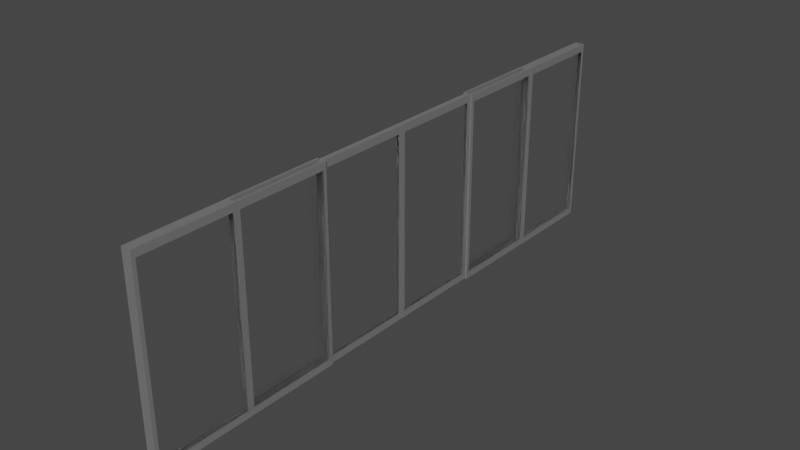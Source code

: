 # Source: SlidingDoors.blend  (saved by Blender 2.81.16; exported with 4.5.12 LTS)
import bpy
from mathutils import Matrix  # noqa: F401  (used for matrix-valued properties, if any)

bpy.ops.wm.read_factory_settings(use_empty=True)
scene = bpy.context.scene
scene.name = 'Scene'

# ---- collections
col_collection = bpy.data.collections.new('Collection'); scene.collection.children.link(col_collection)

# ---- materials (node trees are filled in below, after node groups)
mat_glass = bpy.data.materials.new('Glass')
mat_glass.use_transparent_shadow = False
mat_glass.preview_render_type = 'FLAT'
mat_frame = bpy.data.materials.new('Frame')
mat_frame.alpha_threshold = 0.0
mat_frame.use_transparent_shadow = False
mat_frame.line_color = (0.0, 0.0, 0.0, 1.0)

# ---- material node trees
mat_glass.use_nodes = True; mat_glass.node_tree.nodes.clear()
_N = mat_glass.node_tree.nodes; _L = mat_glass.node_tree.links
n0 = _N.new('ShaderNodeOutputMaterial'); n0.name = 'Material Output'; n0.location = (300, 300)
n1 = _N.new('ShaderNodeBsdfGlass'); n1.name = 'Glass BSDF'; n1.location = (10, 300)
n1.distribution = 'BECKMANN'
n1.inputs[2].default_value = 1.45
_L.new(n1.outputs[0], n0.inputs[0])
n0.is_active_output = True
mat_frame.use_nodes = True; mat_frame.node_tree.nodes.clear()
_N = mat_frame.node_tree.nodes; _L = mat_frame.node_tree.links
n0 = _N.new('ShaderNodeOutputMaterial'); n0.name = 'Material Output'; n0.location = (300, 300)
n1 = _N.new('ShaderNodeBsdfPrincipled'); n1.name = 'Principled BSDF'; n1.location = (10, 300)
n1.distribution = 'GGX'
n1.subsurface_method = 'BURLEY'
n1.inputs[0].default_value = (0.1845, 0.1845, 0.1845, 1.0)
n1.inputs[2].default_value = 0.4
n1.inputs[3].default_value = 1.45
n1.inputs[27].default_value = (0.0, 0.0, 0.0, 1.0)
n1.inputs[28].default_value = 1.0
_L.new(n1.outputs[0], n0.inputs[0])
n0.is_active_output = True

# ---- world
world_world = bpy.data.worlds.new('World'); scene.world = world_world
world_world.use_nodes = True; world_world.node_tree.nodes.clear()
_N = world_world.node_tree.nodes; _L = world_world.node_tree.links
n0 = _N.new('ShaderNodeOutputWorld'); n0.name = 'World Output'; n0.location = (300, 300)
n1 = _N.new('ShaderNodeBackground'); n1.name = 'Background'; n1.location = (10, 300)
n1.inputs[0].default_value = (0.05088, 0.05088, 0.05088, 1.0)
_L.new(n1.outputs[0], n0.inputs[0])
n0.is_active_output = True
world_world.color = (0.05088, 0.05088, 0.05088)
world_world.use_sun_shadow = False
world_world.sun_shadow_jitter_overblur = 0.0

# ---- meshes
me_cube = bpy.data.meshes.new('Cube')
me_cube.from_pydata([(1.0, 0.9231, 0.9231), (1.0, 0.9231, -0.9231), (1.0, -0.9231, 0.9231), (1.0, -0.9231, -0.9231), (-1.0, 0.9231, 0.9231), (-1.0, 0.9231, -0.9231), (-1.0, -0.9231, 0.9231), (-1.0, -0.9231, -0.9231), (-1.0, 1.0, -1.0), (-1.0, -1.0, -1.0), (1.0, 1.0, 1.0), (1.0, 1.0, -1.0), (-1.0, -1.0, 1.0), (1.0, -1.0, 1.0), (1.0, -1.0, -1.0), (-1.0, 1.0, 1.0)], [], [(10, 15, 12, 13), (14, 13, 12, 9), (7, 6, 4, 5), (8, 11, 14, 9), (1, 0, 2, 3), (8, 15, 10, 11), (7, 5, 8, 9), (0, 1, 11, 10), (6, 7, 9, 12), (3, 2, 13, 14), (5, 4, 15, 8), (2, 0, 10, 13), (4, 6, 12, 15), (1, 3, 14, 11)])
me_cube.polygons.foreach_set('material_index', [1, 1, 0, 1, 0, 1, 1, 1, 1, 1, 1, 1, 1, 1])
_uv = me_cube.uv_layers.new(name='UVMap')
_uv.uv.foreach_set('vector', [0.375, 0.0, 0.625, 0.0, 0.625, 0.25, 0.375, 0.25, 0.375, 0.25, 0.625, 0.25, 0.625, 0.5, 0.375, 0.5, 0.3846, 0.5096, 0.6154, 0.5096, 0.6154, 0.7404, 0.3846, 0.7404, 0.375, 0.75, 0.625, 0.75, 0.625, 1.0, 0.375, 1.0, 0.1346, 0.5096, 0.3654, 0.5096, 0.3654, 0.7404, 0.1346, 0.7404, 0.625, 0.5, 0.875, 0.5, 0.875, 0.75, 0.625, 0.75, 0.3846, 0.5096, 0.3846, 0.7404, 0.375, 0.75, 0.375, 0.5, 0.3654, 0.5096, 0.1346, 0.5096, 0.125, 0.5, 0.375, 0.5, 0.6154, 0.5096, 0.3846, 0.5096, 0.375, 0.5, 0.625, 0.5, 0.1346, 0.7404, 0.3654, 0.7404, 0.375, 0.75, 0.125, 0.75, 0.3846, 0.7404, 0.6154, 0.7404, 0.625, 0.75, 0.375, 0.75, 0.3654, 0.7404, 0.3654, 0.5096, 0.375, 0.5, 0.375, 0.75, 0.6154, 0.7404, 0.6154, 0.5096, 0.625, 0.5, 0.625, 0.75, 0.1346, 0.5096, 0.1346, 0.7404, 0.125, 0.75, 0.125, 0.5])
me_cube.materials.append(mat_glass)
me_cube.materials.append(mat_frame)
me_cube.use_remesh_preserve_volume = False
me_cube.use_remesh_preserve_attributes = False
me_cube.use_mirror_vertex_groups = False
me_cube.update()
me_cube_002 = bpy.data.meshes.new('Cube.002')
me_cube_002.from_pydata([(1.0, 0.9231, 0.9231), (1.0, 0.9231, -0.9231), (1.0, -0.9231, 0.9231), (1.0, -0.9231, -0.9231), (-1.0, 0.9231, 0.9231), (-1.0, 0.9231, -0.9231), (-1.0, -0.9231, 0.9231), (-1.0, -0.9231, -0.9231), (-1.0, 1.0, -1.0), (-1.0, -1.0, -1.0), (1.0, 1.0, 1.0), (1.0, 1.0, -1.0), (-1.0, -1.0, 1.0), (1.0, -1.0, 1.0), (1.0, -1.0, -1.0), (-1.0, 1.0, 1.0)], [], [(10, 15, 12, 13), (14, 13, 12, 9), (7, 6, 4, 5), (8, 11, 14, 9), (1, 0, 2, 3), (8, 15, 10, 11), (7, 5, 8, 9), (0, 1, 11, 10), (6, 7, 9, 12), (3, 2, 13, 14), (5, 4, 15, 8), (2, 0, 10, 13), (4, 6, 12, 15), (1, 3, 14, 11)])
me_cube_002.polygons.foreach_set('material_index', [0, 0, 1, 0, 1, 0, 0, 0, 0, 0, 0, 0, 0, 0])
_uv = me_cube_002.uv_layers.new(name='UVMap')
_uv.uv.foreach_set('vector', [0.375, 0.0, 0.625, 0.0, 0.625, 0.25, 0.375, 0.25, 0.375, 0.25, 0.625, 0.25, 0.625, 0.5, 0.375, 0.5, 0.3846, 0.5096, 0.6154, 0.5096, 0.6154, 0.7404, 0.3846, 0.7404, 0.375, 0.75, 0.625, 0.75, 0.625, 1.0, 0.375, 1.0, 0.1346, 0.5096, 0.3654, 0.5096, 0.3654, 0.7404, 0.1346, 0.7404, 0.625, 0.5, 0.875, 0.5, 0.875, 0.75, 0.625, 0.75, 0.3846, 0.5096, 0.3846, 0.7404, 0.375, 0.75, 0.375, 0.5, 0.3654, 0.5096, 0.1346, 0.5096, 0.125, 0.5, 0.375, 0.5, 0.6154, 0.5096, 0.3846, 0.5096, 0.375, 0.5, 0.625, 0.5, 0.1346, 0.7404, 0.3654, 0.7404, 0.375, 0.75, 0.125, 0.75, 0.3846, 0.7404, 0.6154, 0.7404, 0.625, 0.75, 0.375, 0.75, 0.3654, 0.7404, 0.3654, 0.5096, 0.375, 0.5, 0.375, 0.75, 0.6154, 0.7404, 0.6154, 0.5096, 0.625, 0.5, 0.625, 0.75, 0.1346, 0.5096, 0.1346, 0.7404, 0.125, 0.75, 0.125, 0.5])
me_cube_002.materials.append(mat_frame)
me_cube_002.materials.append(mat_glass)
me_cube_002.use_remesh_preserve_volume = False
me_cube_002.use_remesh_preserve_attributes = False
me_cube_002.use_mirror_vertex_groups = False
me_cube_002.update()
me_cube_003 = bpy.data.meshes.new('Cube.003')
me_cube_003.from_pydata([(1.0, 0.9231, 0.9231), (1.0, 0.9231, -0.9231), (1.0, -0.9231, 0.9231), (1.0, -0.9231, -0.9231), (-1.0, 0.9231, 0.9231), (-1.0, 0.9231, -0.9231), (-1.0, -0.9231, 0.9231), (-1.0, -0.9231, -0.9231), (-1.0, 1.0, -1.0), (-1.0, -1.0, -1.0), (1.0, 1.0, 1.0), (1.0, 1.0, -1.0), (-1.0, -1.0, 1.0), (1.0, -1.0, 1.0), (1.0, -1.0, -1.0), (-1.0, 1.0, 1.0)], [], [(10, 15, 12, 13), (14, 13, 12, 9), (7, 6, 4, 5), (8, 11, 14, 9), (1, 0, 2, 3), (8, 15, 10, 11), (7, 5, 8, 9), (0, 1, 11, 10), (6, 7, 9, 12), (3, 2, 13, 14), (5, 4, 15, 8), (2, 0, 10, 13), (4, 6, 12, 15), (1, 3, 14, 11)])
me_cube_003.polygons.foreach_set('material_index', [0, 0, 1, 0, 1, 0, 0, 0, 0, 0, 0, 0, 0, 0])
_uv = me_cube_003.uv_layers.new(name='UVMap')
_uv.uv.foreach_set('vector', [0.375, 0.0, 0.625, 0.0, 0.625, 0.25, 0.375, 0.25, 0.375, 0.25, 0.625, 0.25, 0.625, 0.5, 0.375, 0.5, 0.3846, 0.5096, 0.6154, 0.5096, 0.6154, 0.7404, 0.3846, 0.7404, 0.375, 0.75, 0.625, 0.75, 0.625, 1.0, 0.375, 1.0, 0.1346, 0.5096, 0.3654, 0.5096, 0.3654, 0.7404, 0.1346, 0.7404, 0.625, 0.5, 0.875, 0.5, 0.875, 0.75, 0.625, 0.75, 0.3846, 0.5096, 0.3846, 0.7404, 0.375, 0.75, 0.375, 0.5, 0.3654, 0.5096, 0.1346, 0.5096, 0.125, 0.5, 0.375, 0.5, 0.6154, 0.5096, 0.3846, 0.5096, 0.375, 0.5, 0.625, 0.5, 0.1346, 0.7404, 0.3654, 0.7404, 0.375, 0.75, 0.125, 0.75, 0.3846, 0.7404, 0.6154, 0.7404, 0.625, 0.75, 0.375, 0.75, 0.3654, 0.7404, 0.3654, 0.5096, 0.375, 0.5, 0.375, 0.75, 0.6154, 0.7404, 0.6154, 0.5096, 0.625, 0.5, 0.625, 0.75, 0.1346, 0.5096, 0.1346, 0.7404, 0.125, 0.75, 0.125, 0.5])
me_cube_003.materials.append(mat_frame)
me_cube_003.materials.append(mat_glass)
me_cube_003.use_remesh_preserve_volume = False
me_cube_003.use_remesh_preserve_attributes = False
me_cube_003.use_mirror_vertex_groups = False
me_cube_003.update()
me_cube_004 = bpy.data.meshes.new('Cube.004')
me_cube_004.from_pydata([(1.0, 0.9231, 0.9231), (1.0, 0.9231, -0.9231), (1.0, -0.9231, 0.9231), (1.0, -0.9231, -0.9231), (-1.0, 0.9231, 0.9231), (-1.0, 0.9231, -0.9231), (-1.0, -0.9231, 0.9231), (-1.0, -0.9231, -0.9231), (-1.0, 1.0, -1.0), (-1.0, -1.0, -1.0), (1.0, 1.0, 1.0), (1.0, 1.0, -1.0), (-1.0, -1.0, 1.0), (1.0, -1.0, 1.0), (1.0, -1.0, -1.0), (-1.0, 1.0, 1.0)], [], [(10, 15, 12, 13), (14, 13, 12, 9), (7, 6, 4, 5), (8, 11, 14, 9), (1, 0, 2, 3), (8, 15, 10, 11), (7, 5, 8, 9), (0, 1, 11, 10), (6, 7, 9, 12), (3, 2, 13, 14), (5, 4, 15, 8), (2, 0, 10, 13), (4, 6, 12, 15), (1, 3, 14, 11)])
me_cube_004.polygons.foreach_set('material_index', [0, 0, 1, 0, 1, 0, 0, 0, 0, 0, 0, 0, 0, 0])
_uv = me_cube_004.uv_layers.new(name='UVMap')
_uv.uv.foreach_set('vector', [0.375, 0.0, 0.625, 0.0, 0.625, 0.25, 0.375, 0.25, 0.375, 0.25, 0.625, 0.25, 0.625, 0.5, 0.375, 0.5, 0.3846, 0.5096, 0.6154, 0.5096, 0.6154, 0.7404, 0.3846, 0.7404, 0.375, 0.75, 0.625, 0.75, 0.625, 1.0, 0.375, 1.0, 0.1346, 0.5096, 0.3654, 0.5096, 0.3654, 0.7404, 0.1346, 0.7404, 0.625, 0.5, 0.875, 0.5, 0.875, 0.75, 0.625, 0.75, 0.3846, 0.5096, 0.3846, 0.7404, 0.375, 0.75, 0.375, 0.5, 0.3654, 0.5096, 0.1346, 0.5096, 0.125, 0.5, 0.375, 0.5, 0.6154, 0.5096, 0.3846, 0.5096, 0.375, 0.5, 0.625, 0.5, 0.1346, 0.7404, 0.3654, 0.7404, 0.375, 0.75, 0.125, 0.75, 0.3846, 0.7404, 0.6154, 0.7404, 0.625, 0.75, 0.375, 0.75, 0.3654, 0.7404, 0.3654, 0.5096, 0.375, 0.5, 0.375, 0.75, 0.6154, 0.7404, 0.6154, 0.5096, 0.625, 0.5, 0.625, 0.75, 0.1346, 0.5096, 0.1346, 0.7404, 0.125, 0.75, 0.125, 0.5])
me_cube_004.materials.append(mat_frame)
me_cube_004.materials.append(mat_glass)
me_cube_004.use_remesh_preserve_volume = False
me_cube_004.use_remesh_preserve_attributes = False
me_cube_004.use_mirror_vertex_groups = False
me_cube_004.update()
me_cube_006 = bpy.data.meshes.new('Cube.006')
me_cube_006.from_pydata([(1.0, 0.9231, 0.9231), (1.0, 0.9231, -0.9231), (1.0, -0.9231, 0.9231), (1.0, -0.9231, -0.9231), (-1.0, 0.9231, 0.9231), (-1.0, 0.9231, -0.9231), (-1.0, -0.9231, 0.9231), (-1.0, -0.9231, -0.9231), (-1.0, 1.0, -1.0), (-1.0, -1.0, -1.0), (1.0, 1.0, 1.0), (1.0, 1.0, -1.0), (-1.0, -1.0, 1.0), (1.0, -1.0, 1.0), (1.0, -1.0, -1.0), (-1.0, 1.0, 1.0)], [], [(10, 15, 12, 13), (14, 13, 12, 9), (7, 6, 4, 5), (8, 11, 14, 9), (1, 0, 2, 3), (8, 15, 10, 11), (7, 5, 8, 9), (0, 1, 11, 10), (6, 7, 9, 12), (3, 2, 13, 14), (5, 4, 15, 8), (2, 0, 10, 13), (4, 6, 12, 15), (1, 3, 14, 11)])
me_cube_006.polygons.foreach_set('material_index', [0, 0, 1, 0, 1, 0, 0, 0, 0, 0, 0, 0, 0, 0])
_uv = me_cube_006.uv_layers.new(name='UVMap')
_uv.uv.foreach_set('vector', [0.375, 0.0, 0.625, 0.0, 0.625, 0.25, 0.375, 0.25, 0.375, 0.25, 0.625, 0.25, 0.625, 0.5, 0.375, 0.5, 0.3846, 0.5096, 0.6154, 0.5096, 0.6154, 0.7404, 0.3846, 0.7404, 0.375, 0.75, 0.625, 0.75, 0.625, 1.0, 0.375, 1.0, 0.1346, 0.5096, 0.3654, 0.5096, 0.3654, 0.7404, 0.1346, 0.7404, 0.625, 0.5, 0.875, 0.5, 0.875, 0.75, 0.625, 0.75, 0.3846, 0.5096, 0.3846, 0.7404, 0.375, 0.75, 0.375, 0.5, 0.3654, 0.5096, 0.1346, 0.5096, 0.125, 0.5, 0.375, 0.5, 0.6154, 0.5096, 0.3846, 0.5096, 0.375, 0.5, 0.625, 0.5, 0.1346, 0.7404, 0.3654, 0.7404, 0.375, 0.75, 0.125, 0.75, 0.3846, 0.7404, 0.6154, 0.7404, 0.625, 0.75, 0.375, 0.75, 0.3654, 0.7404, 0.3654, 0.5096, 0.375, 0.5, 0.375, 0.75, 0.6154, 0.7404, 0.6154, 0.5096, 0.625, 0.5, 0.625, 0.75, 0.1346, 0.5096, 0.1346, 0.7404, 0.125, 0.75, 0.125, 0.5])
me_cube_006.materials.append(mat_frame)
me_cube_006.materials.append(mat_glass)
me_cube_006.use_remesh_preserve_volume = False
me_cube_006.use_remesh_preserve_attributes = False
me_cube_006.use_mirror_vertex_groups = False
me_cube_006.update()
me_cube_009 = bpy.data.meshes.new('Cube.009')
me_cube_009.from_pydata([(1.0, 0.9231, 0.9231), (1.0, 0.9231, -0.9231), (1.0, -0.9231, 0.9231), (1.0, -0.9231, -0.9231), (-1.0, 0.9231, 0.9231), (-1.0, 0.9231, -0.9231), (-1.0, -0.9231, 0.9231), (-1.0, -0.9231, -0.9231), (-1.0, 1.0, -1.0), (-1.0, -1.0, -1.0), (1.0, 1.0, 1.0), (1.0, 1.0, -1.0), (-1.0, -1.0, 1.0), (1.0, -1.0, 1.0), (1.0, -1.0, -1.0), (-1.0, 1.0, 1.0)], [], [(10, 15, 12, 13), (14, 13, 12, 9), (7, 6, 4, 5), (8, 11, 14, 9), (1, 0, 2, 3), (8, 15, 10, 11), (7, 5, 8, 9), (0, 1, 11, 10), (6, 7, 9, 12), (3, 2, 13, 14), (5, 4, 15, 8), (2, 0, 10, 13), (4, 6, 12, 15), (1, 3, 14, 11)])
me_cube_009.polygons.foreach_set('material_index', [0, 0, 1, 0, 1, 0, 0, 0, 0, 0, 0, 0, 0, 0])
_uv = me_cube_009.uv_layers.new(name='UVMap')
_uv.uv.foreach_set('vector', [0.375, 0.0, 0.625, 0.0, 0.625, 0.25, 0.375, 0.25, 0.375, 0.25, 0.625, 0.25, 0.625, 0.5, 0.375, 0.5, 0.3846, 0.5096, 0.6154, 0.5096, 0.6154, 0.7404, 0.3846, 0.7404, 0.375, 0.75, 0.625, 0.75, 0.625, 1.0, 0.375, 1.0, 0.1346, 0.5096, 0.3654, 0.5096, 0.3654, 0.7404, 0.1346, 0.7404, 0.625, 0.5, 0.875, 0.5, 0.875, 0.75, 0.625, 0.75, 0.3846, 0.5096, 0.3846, 0.7404, 0.375, 0.75, 0.375, 0.5, 0.3654, 0.5096, 0.1346, 0.5096, 0.125, 0.5, 0.375, 0.5, 0.6154, 0.5096, 0.3846, 0.5096, 0.375, 0.5, 0.625, 0.5, 0.1346, 0.7404, 0.3654, 0.7404, 0.375, 0.75, 0.125, 0.75, 0.3846, 0.7404, 0.6154, 0.7404, 0.625, 0.75, 0.375, 0.75, 0.3654, 0.7404, 0.3654, 0.5096, 0.375, 0.5, 0.375, 0.75, 0.6154, 0.7404, 0.6154, 0.5096, 0.625, 0.5, 0.625, 0.75, 0.1346, 0.5096, 0.1346, 0.7404, 0.125, 0.75, 0.125, 0.5])
me_cube_009.materials.append(mat_frame)
me_cube_009.materials.append(mat_glass)
me_cube_009.use_remesh_preserve_volume = False
me_cube_009.use_remesh_preserve_attributes = False
me_cube_009.use_mirror_vertex_groups = False
me_cube_009.update()
me_cube_008 = bpy.data.meshes.new('Cube.008')
me_cube_008.from_pydata([(1.0, 0.9231, 0.9231), (1.0, 0.9231, -0.9231), (1.0, -0.9231, 0.9231), (1.0, -0.9231, -0.9231), (-1.0, 0.9231, 0.9231), (-1.0, 0.9231, -0.9231), (-1.0, -0.9231, 0.9231), (-1.0, -0.9231, -0.9231), (-1.0, 1.0, -1.0), (-1.0, -1.0, -1.0), (1.0, 1.0, 1.0), (1.0, 1.0, -1.0), (-1.0, -1.0, 1.0), (1.0, -1.0, 1.0), (1.0, -1.0, -1.0), (-1.0, 1.0, 1.0)], [], [(10, 15, 12, 13), (14, 13, 12, 9), (7, 6, 4, 5), (8, 11, 14, 9), (1, 0, 2, 3), (8, 15, 10, 11), (7, 5, 8, 9), (0, 1, 11, 10), (6, 7, 9, 12), (3, 2, 13, 14), (5, 4, 15, 8), (2, 0, 10, 13), (4, 6, 12, 15), (1, 3, 14, 11)])
me_cube_008.polygons.foreach_set('material_index', [0, 0, 1, 0, 1, 0, 0, 0, 0, 0, 0, 0, 0, 0])
_uv = me_cube_008.uv_layers.new(name='UVMap')
_uv.uv.foreach_set('vector', [0.375, 0.0, 0.625, 0.0, 0.625, 0.25, 0.375, 0.25, 0.375, 0.25, 0.625, 0.25, 0.625, 0.5, 0.375, 0.5, 0.3846, 0.5096, 0.6154, 0.5096, 0.6154, 0.7404, 0.3846, 0.7404, 0.375, 0.75, 0.625, 0.75, 0.625, 1.0, 0.375, 1.0, 0.1346, 0.5096, 0.3654, 0.5096, 0.3654, 0.7404, 0.1346, 0.7404, 0.625, 0.5, 0.875, 0.5, 0.875, 0.75, 0.625, 0.75, 0.3846, 0.5096, 0.3846, 0.7404, 0.375, 0.75, 0.375, 0.5, 0.3654, 0.5096, 0.1346, 0.5096, 0.125, 0.5, 0.375, 0.5, 0.6154, 0.5096, 0.3846, 0.5096, 0.375, 0.5, 0.625, 0.5, 0.1346, 0.7404, 0.3654, 0.7404, 0.375, 0.75, 0.125, 0.75, 0.3846, 0.7404, 0.6154, 0.7404, 0.625, 0.75, 0.375, 0.75, 0.3654, 0.7404, 0.3654, 0.5096, 0.375, 0.5, 0.375, 0.75, 0.6154, 0.7404, 0.6154, 0.5096, 0.625, 0.5, 0.625, 0.75, 0.1346, 0.5096, 0.1346, 0.7404, 0.125, 0.75, 0.125, 0.5])
me_cube_008.materials.append(mat_frame)
me_cube_008.materials.append(mat_glass)
me_cube_008.use_remesh_preserve_volume = False
me_cube_008.use_remesh_preserve_attributes = False
me_cube_008.use_mirror_vertex_groups = False
me_cube_008.update()
me_cube_007 = bpy.data.meshes.new('Cube.007')
me_cube_007.from_pydata([(1.0, 0.9231, 0.9231), (1.0, 0.9231, -0.9231), (1.0, -0.9231, 0.9231), (1.0, -0.9231, -0.9231), (-1.0, 0.9231, 0.9231), (-1.0, 0.9231, -0.9231), (-1.0, -0.9231, 0.9231), (-1.0, -0.9231, -0.9231), (-1.0, 1.0, -1.0), (-1.0, -1.0, -1.0), (1.0, 1.0, 1.0), (1.0, 1.0, -1.0), (-1.0, -1.0, 1.0), (1.0, -1.0, 1.0), (1.0, -1.0, -1.0), (-1.0, 1.0, 1.0)], [], [(10, 15, 12, 13), (14, 13, 12, 9), (7, 6, 4, 5), (8, 11, 14, 9), (1, 0, 2, 3), (8, 15, 10, 11), (7, 5, 8, 9), (0, 1, 11, 10), (6, 7, 9, 12), (3, 2, 13, 14), (5, 4, 15, 8), (2, 0, 10, 13), (4, 6, 12, 15), (1, 3, 14, 11)])
me_cube_007.polygons.foreach_set('material_index', [0, 0, 1, 0, 1, 0, 0, 0, 0, 0, 0, 0, 0, 0])
_uv = me_cube_007.uv_layers.new(name='UVMap')
_uv.uv.foreach_set('vector', [0.375, 0.0, 0.625, 0.0, 0.625, 0.25, 0.375, 0.25, 0.375, 0.25, 0.625, 0.25, 0.625, 0.5, 0.375, 0.5, 0.3846, 0.5096, 0.6154, 0.5096, 0.6154, 0.7404, 0.3846, 0.7404, 0.375, 0.75, 0.625, 0.75, 0.625, 1.0, 0.375, 1.0, 0.1346, 0.5096, 0.3654, 0.5096, 0.3654, 0.7404, 0.1346, 0.7404, 0.625, 0.5, 0.875, 0.5, 0.875, 0.75, 0.625, 0.75, 0.3846, 0.5096, 0.3846, 0.7404, 0.375, 0.75, 0.375, 0.5, 0.3654, 0.5096, 0.1346, 0.5096, 0.125, 0.5, 0.375, 0.5, 0.6154, 0.5096, 0.3846, 0.5096, 0.375, 0.5, 0.625, 0.5, 0.1346, 0.7404, 0.3654, 0.7404, 0.375, 0.75, 0.125, 0.75, 0.3846, 0.7404, 0.6154, 0.7404, 0.625, 0.75, 0.375, 0.75, 0.3654, 0.7404, 0.3654, 0.5096, 0.375, 0.5, 0.375, 0.75, 0.6154, 0.7404, 0.6154, 0.5096, 0.625, 0.5, 0.625, 0.75, 0.1346, 0.5096, 0.1346, 0.7404, 0.125, 0.75, 0.125, 0.5])
me_cube_007.materials.append(mat_frame)
me_cube_007.materials.append(mat_glass)
me_cube_007.use_remesh_preserve_volume = False
me_cube_007.use_remesh_preserve_attributes = False
me_cube_007.use_mirror_vertex_groups = False
me_cube_007.update()

# ---- objects
ob_door_2 = bpy.data.objects.new('Door 2', me_cube)
ob_door_1 = bpy.data.objects.new('Door 1', me_cube_002)
ob_cube_002 = bpy.data.objects.new('Cube.002', me_cube_003)
ob_cube_003 = bpy.data.objects.new('Cube.003', me_cube_004)
ob_cube_004 = bpy.data.objects.new('Cube.004', me_cube_006)
ob_cube_007 = bpy.data.objects.new('Cube.007', me_cube_009)
ob_cube_006 = bpy.data.objects.new('Cube.006', me_cube_008)
ob_cube_005 = bpy.data.objects.new('Cube.005', me_cube_007)

# ---- transforms, parenting, visibility, modifiers, constraints
ob_door_2.location = (0.0, -5.158, 10.17)
ob_door_2.scale = (0.25, 5.0, 10.0)
ob_door_2.lock_rotations_4d = False
ob_door_2.empty_display_type = 'ARROWS'
ob_door_2.lineart.crease_threshold = 0.0
ob_door_1.location = (0.0, 4.914, 10.17)
ob_door_1.scale = (0.25, 5.0, 10.0)
ob_door_1.lock_rotations_4d = False
ob_door_1.empty_display_type = 'ARROWS'
ob_door_1.lineart.crease_threshold = 0.0
ob_cube_002.location = (0.3837, 14.92, 10.18)
ob_cube_002.scale = (0.1, 5.0, 10.0)
ob_cube_002.lock_rotations_4d = False
ob_cube_002.empty_display_type = 'ARROWS'
ob_cube_002.lineart.crease_threshold = 0.0
ob_cube_003.location = (-0.4052, 14.92, 10.18)
ob_cube_003.scale = (0.1, 5.0, 10.0)
ob_cube_003.lock_rotations_4d = False
ob_cube_003.empty_display_type = 'ARROWS'
ob_cube_003.lineart.crease_threshold = 0.0
ob_cube_004.location = (0.0, 24.89, 10.17)
ob_cube_004.scale = (0.5, 5.0, 10.0)
ob_cube_004.lock_rotations_4d = False
ob_cube_004.empty_display_type = 'ARROWS'
ob_cube_004.lineart.crease_threshold = 0.0
ob_cube_007.location = (0.3837, -15.09, 10.18)
ob_cube_007.scale = (0.1, 5.0, 10.0)
ob_cube_007.lock_rotations_4d = False
ob_cube_007.empty_display_type = 'ARROWS'
ob_cube_007.lineart.crease_threshold = 0.0
ob_cube_006.location = (-0.4052, -15.09, 10.18)
ob_cube_006.scale = (0.1, 5.0, 10.0)
ob_cube_006.lock_rotations_4d = False
ob_cube_006.empty_display_type = 'ARROWS'
ob_cube_006.lineart.crease_threshold = 0.0
ob_cube_005.location = (0.0, -25.04, 10.17)
ob_cube_005.scale = (0.5, 5.0, 10.0)
ob_cube_005.lock_rotations_4d = False
ob_cube_005.empty_display_type = 'ARROWS'
ob_cube_005.lineart.crease_threshold = 0.0

# ---- collection membership
col_collection.objects.link(ob_door_2)
col_collection.objects.link(ob_door_1)
col_collection.objects.link(ob_cube_002)
col_collection.objects.link(ob_cube_003)
col_collection.objects.link(ob_cube_004)
col_collection.objects.link(ob_cube_007)
col_collection.objects.link(ob_cube_006)
col_collection.objects.link(ob_cube_005)

# ---- scene / render settings (as saved in the file)
scene.frame_start = 1; scene.frame_end = 250; scene.frame_set(153)
scene.render.engine = 'BLENDER_EEVEE_NEXT'
scene.cycles.use_denoising = False
scene.cycles.samples = 128
scene.cycles.sampling_pattern = 'TABULATED_SOBOL'
scene.cycles.use_adaptive_sampling = False
scene.cycles.use_light_tree = False
scene.view_settings.view_transform = 'Filmic'
bpy.context.view_layer.update()

# ---- added for rendering (the .blend has no active camera and no usable light): camera, sun
cam_auto = bpy.data.cameras.new('AutoCamera')
cam_auto.lens = 50.0
cam_auto.sensor_width = 36.0
cam_auto.clip_end = 1026.0
ob_auto_camera = bpy.data.objects.new('AutoCamera', cam_auto)
scene.collection.objects.link(ob_auto_camera)
ob_auto_camera.location = (58.4595, -70.2284, 56.9445)
ob_auto_camera.rotation_euler = (1.09748, -7.21219e-08, 0.694738)
scene.camera = ob_auto_camera
light_auto_sun = bpy.data.lights.new('AutoSun', 'SUN')
light_auto_sun.energy = 3.0
light_auto_sun.angle = 0.0523599
ob_auto_sun = bpy.data.objects.new('AutoSun', light_auto_sun)
scene.collection.objects.link(ob_auto_sun)
ob_auto_sun.rotation_euler = (0.872665, 0.174533, 0.523599)
bpy.context.view_layer.update()
